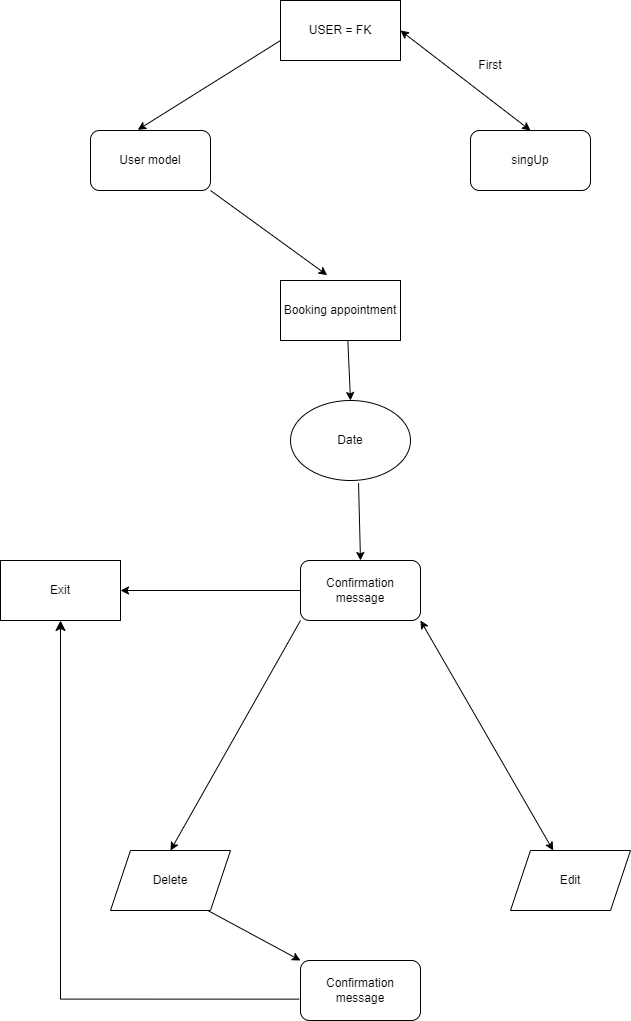

The diagram above was exported from draw.io. Its source (the exported page's mxGraphModel, read from the mxfile embedded in the PNG):
<mxGraphModel dx="1034" dy="454" grid="1" gridSize="10" guides="1" tooltips="1" connect="1" arrows="1" fold="1" page="1" pageScale="1" pageWidth="827" pageHeight="1169" math="0" shadow="0">
  <root>
    <mxCell id="0" />
    <mxCell id="1" parent="0" />
    <mxCell id="9KzqFCZzjUTEb5QROIYb-1" value="Booking appointment" style="rounded=0;whiteSpace=wrap;html=1;" parent="1" vertex="1">
      <mxGeometry x="320" y="290" width="120" height="60" as="geometry" />
    </mxCell>
    <mxCell id="9KzqFCZzjUTEb5QROIYb-2" value="USER = FK" style="rounded=0;whiteSpace=wrap;html=1;" parent="1" vertex="1">
      <mxGeometry x="320" y="10" width="120" height="60" as="geometry" />
    </mxCell>
    <mxCell id="9KzqFCZzjUTEb5QROIYb-3" value="" style="endArrow=classic;html=1;rounded=0;entryX=0.394;entryY=-0.011;entryDx=0;entryDy=0;entryPerimeter=0;" parent="1" target="9KzqFCZzjUTEb5QROIYb-22" edge="1">
      <mxGeometry width="50" height="50" relative="1" as="geometry">
        <mxPoint x="320" y="50" as="sourcePoint" />
        <mxPoint x="100" y="50" as="targetPoint" />
        <Array as="points" />
      </mxGeometry>
    </mxCell>
    <mxCell id="9KzqFCZzjUTEb5QROIYb-4" value="" style="endArrow=classic;html=1;rounded=0;exitX=1;exitY=0.5;exitDx=0;exitDy=0;entryX=0.389;entryY=-0.089;entryDx=0;entryDy=0;entryPerimeter=0;" parent="1" target="9KzqFCZzjUTEb5QROIYb-1" edge="1">
      <mxGeometry width="50" height="50" relative="1" as="geometry">
        <mxPoint x="250" y="200" as="sourcePoint" />
        <mxPoint x="401.96000000000004" y="290.65999999999997" as="targetPoint" />
        <Array as="points" />
      </mxGeometry>
    </mxCell>
    <mxCell id="9KzqFCZzjUTEb5QROIYb-5" value="singUp" style="rounded=1;whiteSpace=wrap;html=1;" parent="1" vertex="1">
      <mxGeometry x="510" y="140" width="120" height="60" as="geometry" />
    </mxCell>
    <mxCell id="9KzqFCZzjUTEb5QROIYb-8" value="First" style="text;html=1;align=center;verticalAlign=middle;whiteSpace=wrap;rounded=0;" parent="1" vertex="1">
      <mxGeometry x="500" y="60" width="60" height="30" as="geometry" />
    </mxCell>
    <mxCell id="9KzqFCZzjUTEb5QROIYb-11" value="Date" style="ellipse;whiteSpace=wrap;html=1;" parent="1" vertex="1">
      <mxGeometry x="330" y="410" width="120" height="80" as="geometry" />
    </mxCell>
    <mxCell id="9KzqFCZzjUTEb5QROIYb-22" value="User model" style="rounded=1;whiteSpace=wrap;html=1;" parent="1" vertex="1">
      <mxGeometry x="130" y="140" width="120" height="60" as="geometry" />
    </mxCell>
    <mxCell id="9KzqFCZzjUTEb5QROIYb-24" value="" style="endArrow=classic;startArrow=classic;html=1;rounded=0;entryX=0.5;entryY=0;entryDx=0;entryDy=0;exitX=1;exitY=0.5;exitDx=0;exitDy=0;" parent="1" source="9KzqFCZzjUTEb5QROIYb-2" target="9KzqFCZzjUTEb5QROIYb-5" edge="1">
      <mxGeometry width="50" height="50" relative="1" as="geometry">
        <mxPoint x="450" y="55" as="sourcePoint" />
        <mxPoint x="540" y="30" as="targetPoint" />
      </mxGeometry>
    </mxCell>
    <mxCell id="9KzqFCZzjUTEb5QROIYb-26" value="" style="endArrow=classic;html=1;rounded=0;exitX=0.561;exitY=1;exitDx=0;exitDy=0;exitPerimeter=0;entryX=0.5;entryY=0;entryDx=0;entryDy=0;" parent="1" source="9KzqFCZzjUTEb5QROIYb-1" target="9KzqFCZzjUTEb5QROIYb-11" edge="1">
      <mxGeometry width="50" height="50" relative="1" as="geometry">
        <mxPoint x="530" y="380" as="sourcePoint" />
        <mxPoint x="580" y="330" as="targetPoint" />
      </mxGeometry>
    </mxCell>
    <mxCell id="9KzqFCZzjUTEb5QROIYb-27" value="" style="endArrow=classic;html=1;rounded=0;entryX=0.5;entryY=0;entryDx=0;entryDy=0;exitX=0;exitY=1;exitDx=0;exitDy=0;" parent="1" source="9KzqFCZzjUTEb5QROIYb-31" target="9KzqFCZzjUTEb5QROIYb-29" edge="1">
      <mxGeometry width="50" height="50" relative="1" as="geometry">
        <mxPoint x="300" y="680" as="sourcePoint" />
        <mxPoint x="210" y="630" as="targetPoint" />
      </mxGeometry>
    </mxCell>
    <mxCell id="9KzqFCZzjUTEb5QROIYb-29" value="Delete" style="shape=parallelogram;perimeter=parallelogramPerimeter;whiteSpace=wrap;html=1;fixedSize=1;" parent="1" vertex="1">
      <mxGeometry x="150" y="860" width="120" height="60" as="geometry" />
    </mxCell>
    <mxCell id="9KzqFCZzjUTEb5QROIYb-30" value="Edit" style="shape=parallelogram;perimeter=parallelogramPerimeter;whiteSpace=wrap;html=1;fixedSize=1;" parent="1" vertex="1">
      <mxGeometry x="550" y="860" width="120" height="60" as="geometry" />
    </mxCell>
    <mxCell id="9KzqFCZzjUTEb5QROIYb-31" value="Confirmation message" style="rounded=1;whiteSpace=wrap;html=1;" parent="1" vertex="1">
      <mxGeometry x="340" y="570" width="120" height="60" as="geometry" />
    </mxCell>
    <mxCell id="9KzqFCZzjUTEb5QROIYb-32" value="" style="endArrow=classic;html=1;rounded=0;entryX=0.5;entryY=0;entryDx=0;entryDy=0;exitX=0.567;exitY=1.033;exitDx=0;exitDy=0;exitPerimeter=0;" parent="1" source="9KzqFCZzjUTEb5QROIYb-11" target="9KzqFCZzjUTEb5QROIYb-31" edge="1">
      <mxGeometry width="50" height="50" relative="1" as="geometry">
        <mxPoint x="440" y="520" as="sourcePoint" />
        <mxPoint x="490" y="470" as="targetPoint" />
      </mxGeometry>
    </mxCell>
    <mxCell id="9KzqFCZzjUTEb5QROIYb-33" value="Confirmation message" style="rounded=1;whiteSpace=wrap;html=1;" parent="1" vertex="1">
      <mxGeometry x="340" y="970" width="120" height="60" as="geometry" />
    </mxCell>
    <mxCell id="9KzqFCZzjUTEb5QROIYb-35" value="" style="endArrow=classic;html=1;rounded=0;entryX=0;entryY=0;entryDx=0;entryDy=0;exitX=0.811;exitY=1;exitDx=0;exitDy=0;exitPerimeter=0;" parent="1" source="9KzqFCZzjUTEb5QROIYb-29" target="9KzqFCZzjUTEb5QROIYb-33" edge="1">
      <mxGeometry width="50" height="50" relative="1" as="geometry">
        <mxPoint x="340" y="850" as="sourcePoint" />
        <mxPoint x="210" y="1080" as="targetPoint" />
      </mxGeometry>
    </mxCell>
    <mxCell id="VNnQ1jIMqFIByyp6cA3n-1" value="Exit" style="rounded=0;whiteSpace=wrap;html=1;" parent="1" vertex="1">
      <mxGeometry x="40" y="570" width="120" height="60" as="geometry" />
    </mxCell>
    <mxCell id="VNnQ1jIMqFIByyp6cA3n-2" value="" style="endArrow=classic;html=1;rounded=0;entryX=0.5;entryY=0;entryDx=0;entryDy=0;exitX=0;exitY=0.5;exitDx=0;exitDy=0;" parent="1" edge="1" source="9KzqFCZzjUTEb5QROIYb-31">
      <mxGeometry width="50" height="50" relative="1" as="geometry">
        <mxPoint x="340" y="615" as="sourcePoint" />
        <mxPoint x="160" y="600" as="targetPoint" />
        <Array as="points" />
      </mxGeometry>
    </mxCell>
    <mxCell id="VpnCyDyKptqHqcFb-tCR-1" value="" style="edgeStyle=segmentEdgeStyle;endArrow=classic;html=1;curved=0;rounded=0;endSize=8;startSize=8;exitX=-0.011;exitY=0.644;exitDx=0;exitDy=0;exitPerimeter=0;entryX=0.5;entryY=1;entryDx=0;entryDy=0;" edge="1" parent="1" source="9KzqFCZzjUTEb5QROIYb-33" target="VNnQ1jIMqFIByyp6cA3n-1">
      <mxGeometry width="50" height="50" relative="1" as="geometry">
        <mxPoint x="120" y="1080" as="sourcePoint" />
        <mxPoint x="70" y="970" as="targetPoint" />
      </mxGeometry>
    </mxCell>
    <mxCell id="VpnCyDyKptqHqcFb-tCR-2" value="" style="endArrow=classic;startArrow=classic;html=1;rounded=0;entryX=1;entryY=1;entryDx=0;entryDy=0;" edge="1" parent="1" source="9KzqFCZzjUTEb5QROIYb-30" target="9KzqFCZzjUTEb5QROIYb-31">
      <mxGeometry width="50" height="50" relative="1" as="geometry">
        <mxPoint x="390" y="760" as="sourcePoint" />
        <mxPoint x="440" y="710" as="targetPoint" />
      </mxGeometry>
    </mxCell>
  </root>
</mxGraphModel>